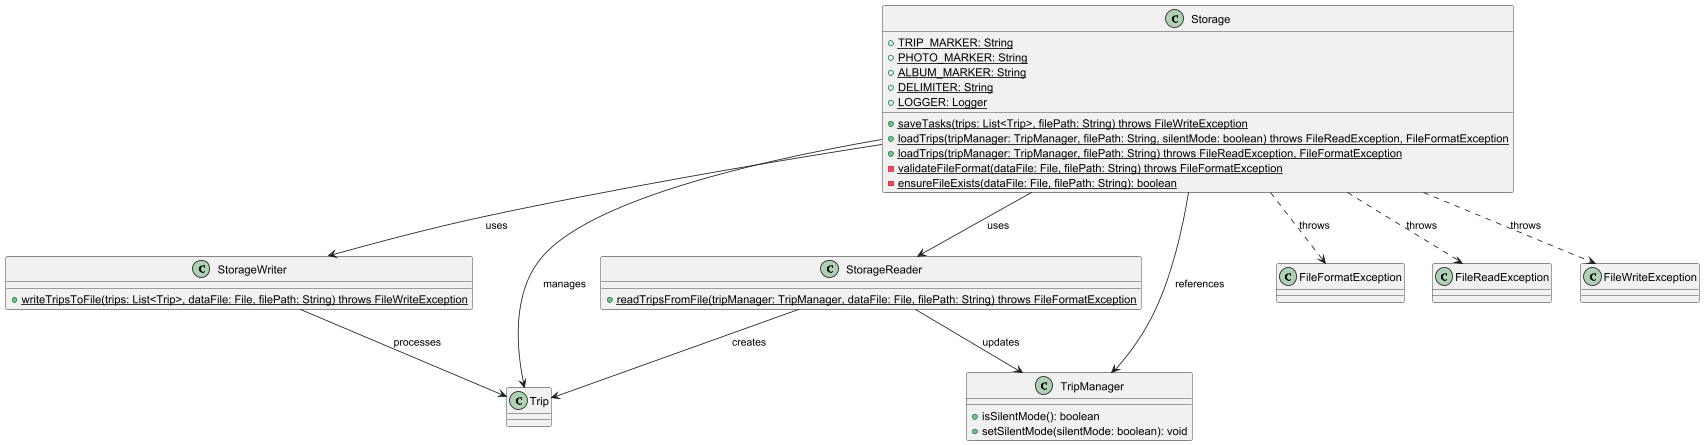

The diagram above was rendered by PlantUML. Its source (embedded in the PNG):
@startuml
class Storage {
    + {static} TRIP_MARKER: String
    + {static} PHOTO_MARKER: String
    + {static} ALBUM_MARKER: String
    + {static} DELIMITER: String
    + {static} LOGGER: Logger
    
    + {static} saveTasks(trips: List<Trip>, filePath: String) throws FileWriteException
    + {static} loadTrips(tripManager: TripManager, filePath: String, silentMode: boolean) throws FileReadException, FileFormatException
    + {static} loadTrips(tripManager: TripManager, filePath: String) throws FileReadException, FileFormatException
    - {static} validateFileFormat(dataFile: File, filePath: String) throws FileFormatException
    - {static} ensureFileExists(dataFile: File, filePath: String): boolean
}

class StorageWriter {
    + {static} writeTripsToFile(trips: List<Trip>, dataFile: File, filePath: String) throws FileWriteException
}

class StorageReader {
    + {static} readTripsFromFile(tripManager: TripManager, dataFile: File, filePath: String) throws FileFormatException
}

class TripManager {
    + isSilentMode(): boolean
    + setSilentMode(silentMode: boolean): void
}

class Trip {
}

class FileFormatException {
}

class FileReadException {
}

class FileWriteException {
}

Storage --> StorageWriter: uses
Storage --> StorageReader: uses
Storage --> TripManager: references
Storage --> Trip: manages
Storage ..> FileFormatException: throws
Storage ..> FileReadException: throws
Storage ..> FileWriteException: throws

StorageWriter --> Trip: processes
StorageReader --> TripManager: updates
StorageReader --> Trip: creates
@enduml